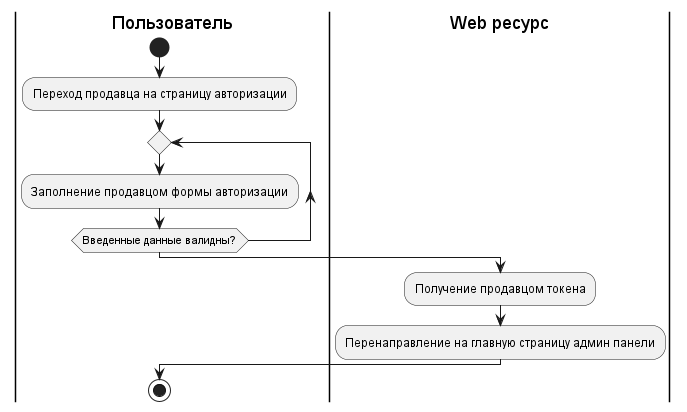

The diagram above was rendered by PlantUML. Its source (embedded in the PNG):
@startuml
'https://plantuml.com/activity-diagram-beta

|Пользователь|
start
:Переход продавца на страницу авторизации;

repeat
  :Заполнение продавцом формы авторизации;
repeat while (Введенные данные валидны?)
|Web ресурс|
:Получение продавцом токена;
:Перенаправление на главную страницу админ панели;
|Пользователь|
stop

@enduml